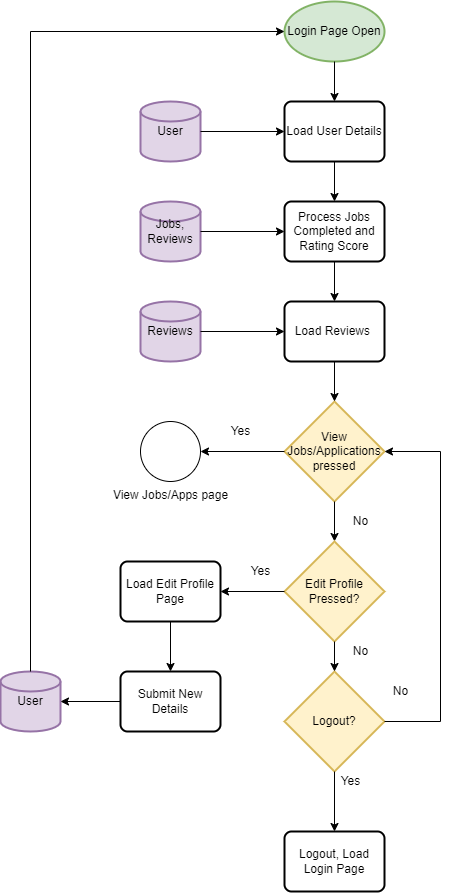

The diagram above was exported from draw.io. Its source (the exported page's mxGraphModel, read from the mxfile embedded in the PNG):
<mxGraphModel dx="1750" dy="955" grid="1" gridSize="10" guides="1" tooltips="1" connect="1" arrows="1" fold="1" page="1" pageScale="1" pageWidth="827" pageHeight="1169" math="0" shadow="0">
  <root>
    <mxCell id="0" />
    <mxCell id="1" parent="0" />
    <mxCell id="aS-q5r3eKlJNO0ExxghQ-1" value="Login Page Open" style="strokeWidth=2;html=1;shape=mxgraph.flowchart.start_1;whiteSpace=wrap;fillColor=#d5e8d4;strokeColor=#82b366;" vertex="1" parent="1">
      <mxGeometry x="364" y="20" width="100" height="60" as="geometry" />
    </mxCell>
    <mxCell id="aS-q5r3eKlJNO0ExxghQ-2" value="Load User Details" style="rounded=1;whiteSpace=wrap;html=1;absoluteArcSize=1;arcSize=14;strokeWidth=2;" vertex="1" parent="1">
      <mxGeometry x="364" y="120" width="100" height="60" as="geometry" />
    </mxCell>
    <mxCell id="aS-q5r3eKlJNO0ExxghQ-3" value="User" style="strokeWidth=2;html=1;shape=mxgraph.flowchart.database;whiteSpace=wrap;fillColor=#e1d5e7;strokeColor=#9673a6;" vertex="1" parent="1">
      <mxGeometry x="220" y="120" width="60" height="60" as="geometry" />
    </mxCell>
    <mxCell id="aS-q5r3eKlJNO0ExxghQ-4" value="" style="endArrow=classic;html=1;rounded=0;exitX=0.5;exitY=1;exitDx=0;exitDy=0;exitPerimeter=0;entryX=0.5;entryY=0;entryDx=0;entryDy=0;" edge="1" parent="1" source="aS-q5r3eKlJNO0ExxghQ-1" target="aS-q5r3eKlJNO0ExxghQ-2">
      <mxGeometry width="50" height="50" relative="1" as="geometry">
        <mxPoint x="490" y="110" as="sourcePoint" />
        <mxPoint x="540" y="60" as="targetPoint" />
      </mxGeometry>
    </mxCell>
    <mxCell id="aS-q5r3eKlJNO0ExxghQ-5" value="" style="endArrow=classic;html=1;rounded=0;exitX=1;exitY=0.5;exitDx=0;exitDy=0;exitPerimeter=0;entryX=0;entryY=0.5;entryDx=0;entryDy=0;" edge="1" parent="1" source="aS-q5r3eKlJNO0ExxghQ-3" target="aS-q5r3eKlJNO0ExxghQ-2">
      <mxGeometry width="50" height="50" relative="1" as="geometry">
        <mxPoint x="400" y="260" as="sourcePoint" />
        <mxPoint x="450" y="210" as="targetPoint" />
      </mxGeometry>
    </mxCell>
    <mxCell id="aS-q5r3eKlJNO0ExxghQ-7" value="Process Jobs Completed and Rating Score" style="rounded=1;whiteSpace=wrap;html=1;absoluteArcSize=1;arcSize=14;strokeWidth=2;" vertex="1" parent="1">
      <mxGeometry x="364" y="220" width="100" height="60" as="geometry" />
    </mxCell>
    <mxCell id="aS-q5r3eKlJNO0ExxghQ-8" value="Jobs, Reviews" style="strokeWidth=2;html=1;shape=mxgraph.flowchart.database;whiteSpace=wrap;fillColor=#e1d5e7;strokeColor=#9673a6;" vertex="1" parent="1">
      <mxGeometry x="220" y="220" width="60" height="60" as="geometry" />
    </mxCell>
    <mxCell id="aS-q5r3eKlJNO0ExxghQ-9" value="" style="endArrow=classic;html=1;rounded=0;entryX=0;entryY=0.5;entryDx=0;entryDy=0;exitX=1;exitY=0.5;exitDx=0;exitDy=0;exitPerimeter=0;" edge="1" parent="1" source="aS-q5r3eKlJNO0ExxghQ-8" target="aS-q5r3eKlJNO0ExxghQ-7">
      <mxGeometry width="50" height="50" relative="1" as="geometry">
        <mxPoint x="260" y="350" as="sourcePoint" />
        <mxPoint x="310" y="300" as="targetPoint" />
      </mxGeometry>
    </mxCell>
    <mxCell id="aS-q5r3eKlJNO0ExxghQ-10" value="" style="endArrow=classic;html=1;rounded=0;exitX=0.5;exitY=1;exitDx=0;exitDy=0;entryX=0.5;entryY=0;entryDx=0;entryDy=0;" edge="1" parent="1" source="aS-q5r3eKlJNO0ExxghQ-2" target="aS-q5r3eKlJNO0ExxghQ-7">
      <mxGeometry width="50" height="50" relative="1" as="geometry">
        <mxPoint x="650" y="190" as="sourcePoint" />
        <mxPoint x="700" y="140" as="targetPoint" />
      </mxGeometry>
    </mxCell>
    <mxCell id="aS-q5r3eKlJNO0ExxghQ-11" value="Load Reviews&amp;nbsp;" style="rounded=1;whiteSpace=wrap;html=1;absoluteArcSize=1;arcSize=14;strokeWidth=2;" vertex="1" parent="1">
      <mxGeometry x="364" y="320" width="100" height="60" as="geometry" />
    </mxCell>
    <mxCell id="aS-q5r3eKlJNO0ExxghQ-12" value="" style="endArrow=classic;html=1;rounded=0;exitX=0.5;exitY=1;exitDx=0;exitDy=0;entryX=0.5;entryY=0;entryDx=0;entryDy=0;" edge="1" parent="1" source="aS-q5r3eKlJNO0ExxghQ-7" target="aS-q5r3eKlJNO0ExxghQ-11">
      <mxGeometry width="50" height="50" relative="1" as="geometry">
        <mxPoint x="560" y="240" as="sourcePoint" />
        <mxPoint x="610" y="190" as="targetPoint" />
      </mxGeometry>
    </mxCell>
    <mxCell id="aS-q5r3eKlJNO0ExxghQ-13" value="Reviews" style="strokeWidth=2;html=1;shape=mxgraph.flowchart.database;whiteSpace=wrap;fillColor=#e1d5e7;strokeColor=#9673a6;" vertex="1" parent="1">
      <mxGeometry x="220" y="320" width="60" height="60" as="geometry" />
    </mxCell>
    <mxCell id="aS-q5r3eKlJNO0ExxghQ-14" value="" style="endArrow=classic;html=1;rounded=0;entryX=0;entryY=0.5;entryDx=0;entryDy=0;exitX=1;exitY=0.5;exitDx=0;exitDy=0;exitPerimeter=0;" edge="1" parent="1" source="aS-q5r3eKlJNO0ExxghQ-13" target="aS-q5r3eKlJNO0ExxghQ-11">
      <mxGeometry width="50" height="50" relative="1" as="geometry">
        <mxPoint x="270" y="470" as="sourcePoint" />
        <mxPoint x="320" y="420" as="targetPoint" />
      </mxGeometry>
    </mxCell>
    <mxCell id="aS-q5r3eKlJNO0ExxghQ-15" value="View Jobs/Applications pressed" style="strokeWidth=2;html=1;shape=mxgraph.flowchart.decision;whiteSpace=wrap;fillColor=#fff2cc;strokeColor=#d6b656;" vertex="1" parent="1">
      <mxGeometry x="364" y="420" width="100" height="100" as="geometry" />
    </mxCell>
    <mxCell id="aS-q5r3eKlJNO0ExxghQ-17" value="View Jobs/Apps page" style="verticalLabelPosition=bottom;verticalAlign=top;html=1;shape=mxgraph.flowchart.on-page_reference;" vertex="1" parent="1">
      <mxGeometry x="220" y="440" width="60" height="60" as="geometry" />
    </mxCell>
    <mxCell id="aS-q5r3eKlJNO0ExxghQ-18" value="" style="endArrow=classic;html=1;rounded=0;exitX=0;exitY=0.5;exitDx=0;exitDy=0;exitPerimeter=0;entryX=1;entryY=0.5;entryDx=0;entryDy=0;entryPerimeter=0;" edge="1" parent="1" source="aS-q5r3eKlJNO0ExxghQ-15" target="aS-q5r3eKlJNO0ExxghQ-17">
      <mxGeometry width="50" height="50" relative="1" as="geometry">
        <mxPoint x="60" y="580" as="sourcePoint" />
        <mxPoint x="110" y="530" as="targetPoint" />
      </mxGeometry>
    </mxCell>
    <mxCell id="aS-q5r3eKlJNO0ExxghQ-19" value="Yes" style="text;html=1;align=center;verticalAlign=middle;resizable=0;points=[];autosize=1;strokeColor=none;fillColor=none;" vertex="1" parent="1">
      <mxGeometry x="300" y="435" width="40" height="30" as="geometry" />
    </mxCell>
    <mxCell id="aS-q5r3eKlJNO0ExxghQ-20" value="" style="endArrow=classic;html=1;rounded=0;exitX=0.5;exitY=1;exitDx=0;exitDy=0;entryX=0.5;entryY=0;entryDx=0;entryDy=0;entryPerimeter=0;" edge="1" parent="1" source="aS-q5r3eKlJNO0ExxghQ-11" target="aS-q5r3eKlJNO0ExxghQ-15">
      <mxGeometry width="50" height="50" relative="1" as="geometry">
        <mxPoint x="550" y="420" as="sourcePoint" />
        <mxPoint x="600" y="370" as="targetPoint" />
      </mxGeometry>
    </mxCell>
    <mxCell id="aS-q5r3eKlJNO0ExxghQ-21" value="" style="endArrow=classic;html=1;rounded=0;exitX=0.5;exitY=1;exitDx=0;exitDy=0;exitPerimeter=0;entryX=0.5;entryY=0;entryDx=0;entryDy=0;entryPerimeter=0;" edge="1" parent="1" source="aS-q5r3eKlJNO0ExxghQ-15" target="aS-q5r3eKlJNO0ExxghQ-22">
      <mxGeometry width="50" height="50" relative="1" as="geometry">
        <mxPoint x="360" y="590" as="sourcePoint" />
        <mxPoint x="420" y="570" as="targetPoint" />
      </mxGeometry>
    </mxCell>
    <mxCell id="aS-q5r3eKlJNO0ExxghQ-22" value="Edit Profile Pressed?" style="strokeWidth=2;html=1;shape=mxgraph.flowchart.decision;whiteSpace=wrap;fillColor=#fff2cc;strokeColor=#d6b656;" vertex="1" parent="1">
      <mxGeometry x="364" y="560" width="100" height="100" as="geometry" />
    </mxCell>
    <mxCell id="aS-q5r3eKlJNO0ExxghQ-23" value="No" style="text;html=1;align=center;verticalAlign=middle;resizable=0;points=[];autosize=1;strokeColor=none;fillColor=none;" vertex="1" parent="1">
      <mxGeometry x="420" y="525" width="40" height="30" as="geometry" />
    </mxCell>
    <mxCell id="aS-q5r3eKlJNO0ExxghQ-24" value="Load Edit Profile Page" style="rounded=1;whiteSpace=wrap;html=1;absoluteArcSize=1;arcSize=14;strokeWidth=2;" vertex="1" parent="1">
      <mxGeometry x="200" y="580" width="100" height="60" as="geometry" />
    </mxCell>
    <mxCell id="aS-q5r3eKlJNO0ExxghQ-25" value="Submit New Details" style="rounded=1;whiteSpace=wrap;html=1;absoluteArcSize=1;arcSize=14;strokeWidth=2;" vertex="1" parent="1">
      <mxGeometry x="200" y="690" width="100" height="60" as="geometry" />
    </mxCell>
    <mxCell id="aS-q5r3eKlJNO0ExxghQ-26" value="User" style="strokeWidth=2;html=1;shape=mxgraph.flowchart.database;whiteSpace=wrap;fillColor=#e1d5e7;strokeColor=#9673a6;" vertex="1" parent="1">
      <mxGeometry x="80" y="690" width="60" height="60" as="geometry" />
    </mxCell>
    <mxCell id="aS-q5r3eKlJNO0ExxghQ-27" value="" style="endArrow=classic;html=1;rounded=0;exitX=0;exitY=0.5;exitDx=0;exitDy=0;exitPerimeter=0;entryX=1;entryY=0.5;entryDx=0;entryDy=0;" edge="1" parent="1" source="aS-q5r3eKlJNO0ExxghQ-22" target="aS-q5r3eKlJNO0ExxghQ-24">
      <mxGeometry width="50" height="50" relative="1" as="geometry">
        <mxPoint x="250" y="580" as="sourcePoint" />
        <mxPoint x="300" y="530" as="targetPoint" />
      </mxGeometry>
    </mxCell>
    <mxCell id="aS-q5r3eKlJNO0ExxghQ-28" value="" style="endArrow=classic;html=1;rounded=0;exitX=0.5;exitY=1;exitDx=0;exitDy=0;entryX=0.5;entryY=0;entryDx=0;entryDy=0;" edge="1" parent="1" source="aS-q5r3eKlJNO0ExxghQ-24" target="aS-q5r3eKlJNO0ExxghQ-25">
      <mxGeometry width="50" height="50" relative="1" as="geometry">
        <mxPoint x="360" y="710" as="sourcePoint" />
        <mxPoint x="410" y="660" as="targetPoint" />
      </mxGeometry>
    </mxCell>
    <mxCell id="aS-q5r3eKlJNO0ExxghQ-29" value="" style="endArrow=classic;html=1;rounded=0;exitX=0;exitY=0.5;exitDx=0;exitDy=0;entryX=1;entryY=0.5;entryDx=0;entryDy=0;entryPerimeter=0;" edge="1" parent="1" source="aS-q5r3eKlJNO0ExxghQ-25" target="aS-q5r3eKlJNO0ExxghQ-26">
      <mxGeometry width="50" height="50" relative="1" as="geometry">
        <mxPoint x="90" y="610" as="sourcePoint" />
        <mxPoint x="140" y="560" as="targetPoint" />
      </mxGeometry>
    </mxCell>
    <mxCell id="aS-q5r3eKlJNO0ExxghQ-30" value="" style="endArrow=classic;html=1;rounded=0;exitX=0.5;exitY=0;exitDx=0;exitDy=0;exitPerimeter=0;entryX=0;entryY=0.5;entryDx=0;entryDy=0;entryPerimeter=0;" edge="1" parent="1" source="aS-q5r3eKlJNO0ExxghQ-26" target="aS-q5r3eKlJNO0ExxghQ-1">
      <mxGeometry width="50" height="50" relative="1" as="geometry">
        <mxPoint x="150" y="530" as="sourcePoint" />
        <mxPoint x="110" y="50" as="targetPoint" />
        <Array as="points">
          <mxPoint x="110" y="50" />
        </Array>
      </mxGeometry>
    </mxCell>
    <mxCell id="aS-q5r3eKlJNO0ExxghQ-31" value="Logout?" style="strokeWidth=2;html=1;shape=mxgraph.flowchart.decision;whiteSpace=wrap;fillColor=#fff2cc;strokeColor=#d6b656;" vertex="1" parent="1">
      <mxGeometry x="364" y="690" width="100" height="100" as="geometry" />
    </mxCell>
    <mxCell id="aS-q5r3eKlJNO0ExxghQ-32" value="" style="endArrow=classic;html=1;rounded=0;exitX=0.5;exitY=1;exitDx=0;exitDy=0;exitPerimeter=0;entryX=0.5;entryY=0;entryDx=0;entryDy=0;entryPerimeter=0;" edge="1" parent="1" source="aS-q5r3eKlJNO0ExxghQ-22" target="aS-q5r3eKlJNO0ExxghQ-31">
      <mxGeometry width="50" height="50" relative="1" as="geometry">
        <mxPoint x="560" y="640" as="sourcePoint" />
        <mxPoint x="610" y="590" as="targetPoint" />
      </mxGeometry>
    </mxCell>
    <mxCell id="aS-q5r3eKlJNO0ExxghQ-33" value="" style="endArrow=classic;html=1;rounded=0;exitX=1;exitY=0.5;exitDx=0;exitDy=0;exitPerimeter=0;entryX=1;entryY=0.5;entryDx=0;entryDy=0;entryPerimeter=0;" edge="1" parent="1" source="aS-q5r3eKlJNO0ExxghQ-31" target="aS-q5r3eKlJNO0ExxghQ-15">
      <mxGeometry width="50" height="50" relative="1" as="geometry">
        <mxPoint x="520" y="650" as="sourcePoint" />
        <mxPoint x="520" y="460" as="targetPoint" />
        <Array as="points">
          <mxPoint x="520" y="740" />
          <mxPoint x="520" y="470" />
        </Array>
      </mxGeometry>
    </mxCell>
    <mxCell id="aS-q5r3eKlJNO0ExxghQ-34" value="No" style="text;html=1;align=center;verticalAlign=middle;resizable=0;points=[];autosize=1;strokeColor=none;fillColor=none;" vertex="1" parent="1">
      <mxGeometry x="460" y="695" width="40" height="30" as="geometry" />
    </mxCell>
    <mxCell id="aS-q5r3eKlJNO0ExxghQ-35" value="Yes" style="text;html=1;align=center;verticalAlign=middle;resizable=0;points=[];autosize=1;strokeColor=none;fillColor=none;" vertex="1" parent="1">
      <mxGeometry x="320" y="575" width="40" height="30" as="geometry" />
    </mxCell>
    <mxCell id="aS-q5r3eKlJNO0ExxghQ-36" value="No" style="text;html=1;align=center;verticalAlign=middle;resizable=0;points=[];autosize=1;strokeColor=none;fillColor=none;" vertex="1" parent="1">
      <mxGeometry x="420" y="655" width="40" height="30" as="geometry" />
    </mxCell>
    <mxCell id="aS-q5r3eKlJNO0ExxghQ-37" value="" style="endArrow=classic;html=1;rounded=0;exitX=0.5;exitY=1;exitDx=0;exitDy=0;exitPerimeter=0;entryX=0.5;entryY=0;entryDx=0;entryDy=0;" edge="1" parent="1" source="aS-q5r3eKlJNO0ExxghQ-31" target="aS-q5r3eKlJNO0ExxghQ-38">
      <mxGeometry width="50" height="50" relative="1" as="geometry">
        <mxPoint x="400" y="890" as="sourcePoint" />
        <mxPoint x="414" y="850" as="targetPoint" />
      </mxGeometry>
    </mxCell>
    <mxCell id="aS-q5r3eKlJNO0ExxghQ-38" value="Logout, Load Login Page" style="rounded=1;whiteSpace=wrap;html=1;absoluteArcSize=1;arcSize=14;strokeWidth=2;" vertex="1" parent="1">
      <mxGeometry x="364" y="850" width="100" height="60" as="geometry" />
    </mxCell>
    <mxCell id="aS-q5r3eKlJNO0ExxghQ-39" value="Yes" style="text;html=1;align=center;verticalAlign=middle;resizable=0;points=[];autosize=1;strokeColor=none;fillColor=none;" vertex="1" parent="1">
      <mxGeometry x="410" y="785" width="40" height="30" as="geometry" />
    </mxCell>
  </root>
</mxGraphModel>